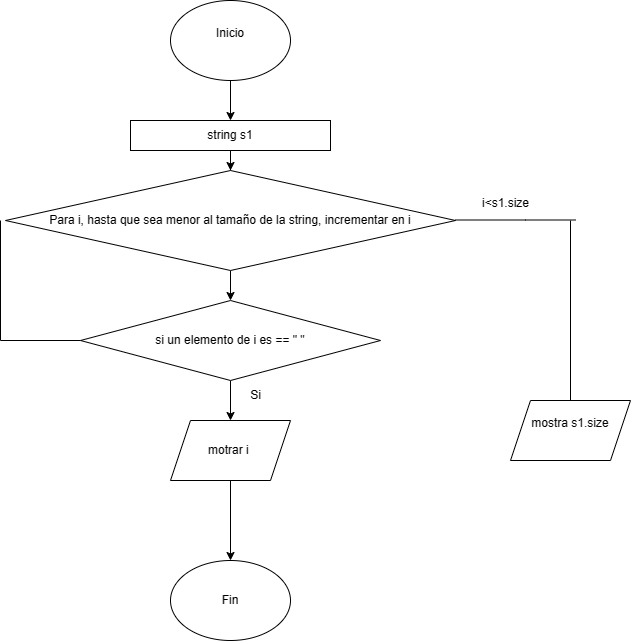

The diagram above was exported from draw.io. Its source (the exported page's mxGraphModel, read from the mxfile embedded in the PNG):
<mxGraphModel dx="996" dy="490" grid="1" gridSize="10" guides="1" tooltips="1" connect="1" arrows="1" fold="1" page="1" pageScale="1" pageWidth="827" pageHeight="1169" math="0" shadow="0">
  <root>
    <mxCell id="WIyWlLk6GJQsqaUBKTNV-0" />
    <mxCell id="WIyWlLk6GJQsqaUBKTNV-1" parent="WIyWlLk6GJQsqaUBKTNV-0" />
    <mxCell id="OJ9uE-TkIqBgV20Bw0hJ-108" value="" style="edgeStyle=orthogonalEdgeStyle;rounded=0;orthogonalLoop=1;jettySize=auto;html=1;" edge="1" parent="WIyWlLk6GJQsqaUBKTNV-1" source="OJ9uE-TkIqBgV20Bw0hJ-0" target="OJ9uE-TkIqBgV20Bw0hJ-107">
      <mxGeometry relative="1" as="geometry" />
    </mxCell>
    <mxCell id="OJ9uE-TkIqBgV20Bw0hJ-0" value="Inicio&lt;div&gt;&lt;br&gt;&lt;/div&gt;" style="ellipse;whiteSpace=wrap;html=1;" vertex="1" parent="WIyWlLk6GJQsqaUBKTNV-1">
      <mxGeometry x="300" y="130" width="120" height="80" as="geometry" />
    </mxCell>
    <mxCell id="OJ9uE-TkIqBgV20Bw0hJ-46" value="Fin" style="ellipse;whiteSpace=wrap;html=1;" vertex="1" parent="WIyWlLk6GJQsqaUBKTNV-1">
      <mxGeometry x="300" y="690" width="120" height="80" as="geometry" />
    </mxCell>
    <mxCell id="OJ9uE-TkIqBgV20Bw0hJ-111" value="" style="edgeStyle=orthogonalEdgeStyle;rounded=0;orthogonalLoop=1;jettySize=auto;html=1;" edge="1" parent="WIyWlLk6GJQsqaUBKTNV-1" source="OJ9uE-TkIqBgV20Bw0hJ-107" target="OJ9uE-TkIqBgV20Bw0hJ-110">
      <mxGeometry relative="1" as="geometry" />
    </mxCell>
    <mxCell id="OJ9uE-TkIqBgV20Bw0hJ-107" value="string s1" style="rounded=0;whiteSpace=wrap;html=1;" vertex="1" parent="WIyWlLk6GJQsqaUBKTNV-1">
      <mxGeometry x="260" y="250" width="200" height="30" as="geometry" />
    </mxCell>
    <mxCell id="OJ9uE-TkIqBgV20Bw0hJ-113" value="" style="edgeStyle=orthogonalEdgeStyle;rounded=0;orthogonalLoop=1;jettySize=auto;html=1;" edge="1" parent="WIyWlLk6GJQsqaUBKTNV-1" source="OJ9uE-TkIqBgV20Bw0hJ-110" target="OJ9uE-TkIqBgV20Bw0hJ-112">
      <mxGeometry relative="1" as="geometry" />
    </mxCell>
    <mxCell id="OJ9uE-TkIqBgV20Bw0hJ-110" value="Para i, hasta que sea menor al tamaño de la string, incrementar en i" style="rhombus;whiteSpace=wrap;html=1;" vertex="1" parent="WIyWlLk6GJQsqaUBKTNV-1">
      <mxGeometry x="135" y="300" width="450" height="100" as="geometry" />
    </mxCell>
    <mxCell id="OJ9uE-TkIqBgV20Bw0hJ-115" value="" style="edgeStyle=orthogonalEdgeStyle;rounded=0;orthogonalLoop=1;jettySize=auto;html=1;" edge="1" parent="WIyWlLk6GJQsqaUBKTNV-1" source="OJ9uE-TkIqBgV20Bw0hJ-112" target="OJ9uE-TkIqBgV20Bw0hJ-114">
      <mxGeometry relative="1" as="geometry" />
    </mxCell>
    <mxCell id="OJ9uE-TkIqBgV20Bw0hJ-112" value="si un elemento de i es == &quot; &quot;" style="rhombus;whiteSpace=wrap;html=1;" vertex="1" parent="WIyWlLk6GJQsqaUBKTNV-1">
      <mxGeometry x="210" y="430" width="300" height="80" as="geometry" />
    </mxCell>
    <mxCell id="OJ9uE-TkIqBgV20Bw0hJ-124" value="" style="edgeStyle=orthogonalEdgeStyle;rounded=0;orthogonalLoop=1;jettySize=auto;html=1;" edge="1" parent="WIyWlLk6GJQsqaUBKTNV-1" source="OJ9uE-TkIqBgV20Bw0hJ-114" target="OJ9uE-TkIqBgV20Bw0hJ-46">
      <mxGeometry relative="1" as="geometry" />
    </mxCell>
    <mxCell id="OJ9uE-TkIqBgV20Bw0hJ-114" value="motrar i&amp;nbsp;" style="shape=parallelogram;perimeter=parallelogramPerimeter;whiteSpace=wrap;html=1;fixedSize=1;" vertex="1" parent="WIyWlLk6GJQsqaUBKTNV-1">
      <mxGeometry x="300" y="550" width="120" height="60" as="geometry" />
    </mxCell>
    <mxCell id="OJ9uE-TkIqBgV20Bw0hJ-116" value="Si" style="text;html=1;align=center;verticalAlign=middle;resizable=0;points=[];autosize=1;strokeColor=none;fillColor=none;" vertex="1" parent="WIyWlLk6GJQsqaUBKTNV-1">
      <mxGeometry x="370" y="510" width="30" height="30" as="geometry" />
    </mxCell>
    <mxCell id="OJ9uE-TkIqBgV20Bw0hJ-117" value="" style="endArrow=none;html=1;rounded=0;entryX=0;entryY=0.5;entryDx=0;entryDy=0;" edge="1" parent="WIyWlLk6GJQsqaUBKTNV-1" target="OJ9uE-TkIqBgV20Bw0hJ-112">
      <mxGeometry width="50" height="50" relative="1" as="geometry">
        <mxPoint x="130" y="350" as="sourcePoint" />
        <mxPoint x="410" y="470" as="targetPoint" />
        <Array as="points">
          <mxPoint x="130" y="470" />
        </Array>
      </mxGeometry>
    </mxCell>
    <mxCell id="OJ9uE-TkIqBgV20Bw0hJ-119" value="" style="endArrow=none;html=1;rounded=0;" edge="1" parent="WIyWlLk6GJQsqaUBKTNV-1">
      <mxGeometry width="50" height="50" relative="1" as="geometry">
        <mxPoint x="705" y="349.5" as="sourcePoint" />
        <mxPoint x="585" y="349.5" as="targetPoint" />
        <Array as="points">
          <mxPoint x="655" y="349.5" />
        </Array>
      </mxGeometry>
    </mxCell>
    <mxCell id="OJ9uE-TkIqBgV20Bw0hJ-120" value="" style="endArrow=none;html=1;rounded=0;" edge="1" parent="WIyWlLk6GJQsqaUBKTNV-1">
      <mxGeometry width="50" height="50" relative="1" as="geometry">
        <mxPoint x="700" y="530" as="sourcePoint" />
        <mxPoint x="700" y="350" as="targetPoint" />
      </mxGeometry>
    </mxCell>
    <mxCell id="OJ9uE-TkIqBgV20Bw0hJ-121" value="i&amp;lt;s1.size&lt;div&gt;&lt;br&gt;&lt;/div&gt;" style="text;html=1;align=center;verticalAlign=middle;resizable=0;points=[];autosize=1;strokeColor=none;fillColor=none;" vertex="1" parent="WIyWlLk6GJQsqaUBKTNV-1">
      <mxGeometry x="600" y="320" width="70" height="40" as="geometry" />
    </mxCell>
    <mxCell id="OJ9uE-TkIqBgV20Bw0hJ-123" value="mostra s1.size&lt;div&gt;&lt;br&gt;&lt;/div&gt;" style="shape=parallelogram;perimeter=parallelogramPerimeter;whiteSpace=wrap;html=1;fixedSize=1;" vertex="1" parent="WIyWlLk6GJQsqaUBKTNV-1">
      <mxGeometry x="640" y="530" width="120" height="60" as="geometry" />
    </mxCell>
  </root>
</mxGraphModel>